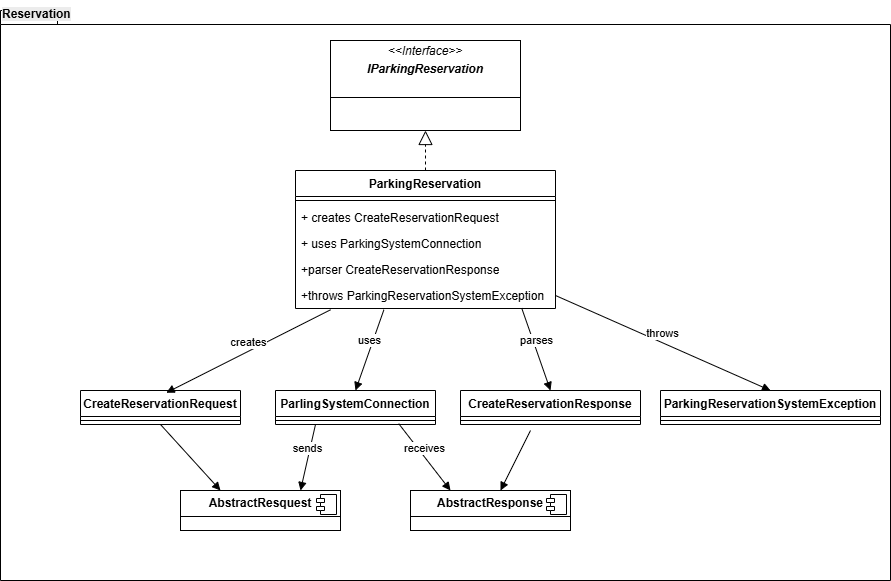

The diagram above was exported from draw.io. Its source (the exported page's mxGraphModel, read from the mxfile embedded in the PNG):
<mxGraphModel dx="1479" dy="781" grid="1" gridSize="10" guides="1" tooltips="1" connect="1" arrows="1" fold="1" page="1" pageScale="1" pageWidth="850" pageHeight="1100" math="0" shadow="0">
  <root>
    <mxCell id="0" />
    <mxCell id="1" parent="0" />
    <mxCell id="uyTetmAhc7fPnLAJJoAe-2" value="" style="shape=folder;fontStyle=1;spacingTop=10;tabWidth=40;tabHeight=14;tabPosition=left;html=1;whiteSpace=wrap;" vertex="1" parent="1">
      <mxGeometry x="10" y="90" width="890" height="570" as="geometry" />
    </mxCell>
    <mxCell id="uyTetmAhc7fPnLAJJoAe-3" value="&lt;p style=&quot;margin:0px;margin-top:4px;text-align:center;&quot;&gt;&lt;i&gt;&amp;lt;&amp;lt;Interface&amp;gt;&amp;gt;&lt;/i&gt;&lt;br&gt;&lt;/p&gt;&lt;p style=&quot;margin:0px;margin-top:4px;text-align:center;&quot;&gt;&lt;b&gt;&lt;i&gt;IParkingReservation&lt;/i&gt;&lt;/b&gt;&lt;/p&gt;&lt;p style=&quot;margin:0px;margin-left:4px;&quot;&gt;&lt;br&gt;&lt;/p&gt;&lt;hr size=&quot;1&quot; style=&quot;border-style:solid;&quot;&gt;&lt;p style=&quot;margin:0px;margin-left:4px;&quot;&gt;&lt;br&gt;&lt;/p&gt;" style="verticalAlign=top;align=left;overflow=fill;html=1;whiteSpace=wrap;" vertex="1" parent="1">
      <mxGeometry x="340" y="120" width="190" height="90" as="geometry" />
    </mxCell>
    <mxCell id="uyTetmAhc7fPnLAJJoAe-4" value="&lt;span style=&quot;color: rgb(0, 0, 0); font-family: Helvetica; font-size: 12px; font-style: normal; font-variant-ligatures: normal; font-variant-caps: normal; font-weight: 700; letter-spacing: normal; orphans: 2; text-align: center; text-indent: 0px; text-transform: none; widows: 2; word-spacing: 0px; -webkit-text-stroke-width: 0px; white-space: normal; background-color: rgb(236, 236, 236); text-decoration-thickness: initial; text-decoration-style: initial; text-decoration-color: initial; display: inline !important; float: none;&quot;&gt;Reservation&lt;/span&gt;" style="text;whiteSpace=wrap;html=1;" vertex="1" parent="1">
      <mxGeometry x="10" y="80" width="120" height="40" as="geometry" />
    </mxCell>
    <mxCell id="uyTetmAhc7fPnLAJJoAe-5" value="ParkingReservation" style="swimlane;fontStyle=1;align=center;verticalAlign=top;childLayout=stackLayout;horizontal=1;startSize=26;horizontalStack=0;resizeParent=1;resizeParentMax=0;resizeLast=0;collapsible=1;marginBottom=0;whiteSpace=wrap;html=1;" vertex="1" parent="1">
      <mxGeometry x="305" y="250" width="260" height="138" as="geometry" />
    </mxCell>
    <mxCell id="uyTetmAhc7fPnLAJJoAe-7" value="" style="line;strokeWidth=1;fillColor=none;align=left;verticalAlign=middle;spacingTop=-1;spacingLeft=3;spacingRight=3;rotatable=0;labelPosition=right;points=[];portConstraint=eastwest;strokeColor=inherit;" vertex="1" parent="uyTetmAhc7fPnLAJJoAe-5">
      <mxGeometry y="26" width="260" height="8" as="geometry" />
    </mxCell>
    <mxCell id="uyTetmAhc7fPnLAJJoAe-8" value="+ creates CreateReservationRequest" style="text;strokeColor=none;fillColor=none;align=left;verticalAlign=top;spacingLeft=4;spacingRight=4;overflow=hidden;rotatable=0;points=[[0,0.5],[1,0.5]];portConstraint=eastwest;whiteSpace=wrap;html=1;" vertex="1" parent="uyTetmAhc7fPnLAJJoAe-5">
      <mxGeometry y="34" width="260" height="26" as="geometry" />
    </mxCell>
    <mxCell id="uyTetmAhc7fPnLAJJoAe-9" value="+ uses ParkingSystemConnection" style="text;strokeColor=none;fillColor=none;align=left;verticalAlign=top;spacingLeft=4;spacingRight=4;overflow=hidden;rotatable=0;points=[[0,0.5],[1,0.5]];portConstraint=eastwest;whiteSpace=wrap;html=1;" vertex="1" parent="uyTetmAhc7fPnLAJJoAe-5">
      <mxGeometry y="60" width="260" height="26" as="geometry" />
    </mxCell>
    <mxCell id="uyTetmAhc7fPnLAJJoAe-10" value="+parser CreateReservationResponse" style="text;strokeColor=none;fillColor=none;align=left;verticalAlign=top;spacingLeft=4;spacingRight=4;overflow=hidden;rotatable=0;points=[[0,0.5],[1,0.5]];portConstraint=eastwest;whiteSpace=wrap;html=1;" vertex="1" parent="uyTetmAhc7fPnLAJJoAe-5">
      <mxGeometry y="86" width="260" height="26" as="geometry" />
    </mxCell>
    <mxCell id="uyTetmAhc7fPnLAJJoAe-11" value="+throws ParkingReservationSystemException" style="text;strokeColor=none;fillColor=none;align=left;verticalAlign=top;spacingLeft=4;spacingRight=4;overflow=hidden;rotatable=0;points=[[0,0.5],[1,0.5]];portConstraint=eastwest;whiteSpace=wrap;html=1;" vertex="1" parent="uyTetmAhc7fPnLAJJoAe-5">
      <mxGeometry y="112" width="260" height="26" as="geometry" />
    </mxCell>
    <mxCell id="uyTetmAhc7fPnLAJJoAe-13" value="CreateReservationRequest" style="swimlane;fontStyle=1;align=center;verticalAlign=top;childLayout=stackLayout;horizontal=1;startSize=26;horizontalStack=0;resizeParent=1;resizeParentMax=0;resizeLast=0;collapsible=1;marginBottom=0;whiteSpace=wrap;html=1;" vertex="1" parent="1">
      <mxGeometry x="90" y="470" width="160" height="34" as="geometry" />
    </mxCell>
    <mxCell id="uyTetmAhc7fPnLAJJoAe-15" value="" style="line;strokeWidth=1;fillColor=none;align=left;verticalAlign=middle;spacingTop=-1;spacingLeft=3;spacingRight=3;rotatable=0;labelPosition=right;points=[];portConstraint=eastwest;strokeColor=inherit;" vertex="1" parent="uyTetmAhc7fPnLAJJoAe-13">
      <mxGeometry y="26" width="160" height="8" as="geometry" />
    </mxCell>
    <mxCell id="uyTetmAhc7fPnLAJJoAe-18" value="ParlingSystemConnection" style="swimlane;fontStyle=1;align=center;verticalAlign=top;childLayout=stackLayout;horizontal=1;startSize=26;horizontalStack=0;resizeParent=1;resizeParentMax=0;resizeLast=0;collapsible=1;marginBottom=0;whiteSpace=wrap;html=1;" vertex="1" parent="1">
      <mxGeometry x="285" y="470" width="160" height="34" as="geometry" />
    </mxCell>
    <mxCell id="uyTetmAhc7fPnLAJJoAe-19" value="" style="line;strokeWidth=1;fillColor=none;align=left;verticalAlign=middle;spacingTop=-1;spacingLeft=3;spacingRight=3;rotatable=0;labelPosition=right;points=[];portConstraint=eastwest;strokeColor=inherit;" vertex="1" parent="uyTetmAhc7fPnLAJJoAe-18">
      <mxGeometry y="26" width="160" height="8" as="geometry" />
    </mxCell>
    <mxCell id="uyTetmAhc7fPnLAJJoAe-21" value="CreateReservationResponse" style="swimlane;fontStyle=1;align=center;verticalAlign=top;childLayout=stackLayout;horizontal=1;startSize=26;horizontalStack=0;resizeParent=1;resizeParentMax=0;resizeLast=0;collapsible=1;marginBottom=0;whiteSpace=wrap;html=1;" vertex="1" parent="1">
      <mxGeometry x="470" y="470" width="180" height="34" as="geometry" />
    </mxCell>
    <mxCell id="uyTetmAhc7fPnLAJJoAe-22" value="" style="line;strokeWidth=1;fillColor=none;align=left;verticalAlign=middle;spacingTop=-1;spacingLeft=3;spacingRight=3;rotatable=0;labelPosition=right;points=[];portConstraint=eastwest;strokeColor=inherit;" vertex="1" parent="uyTetmAhc7fPnLAJJoAe-21">
      <mxGeometry y="26" width="180" height="8" as="geometry" />
    </mxCell>
    <mxCell id="uyTetmAhc7fPnLAJJoAe-23" value="ParkingReservationSystemException" style="swimlane;fontStyle=1;align=center;verticalAlign=top;childLayout=stackLayout;horizontal=1;startSize=26;horizontalStack=0;resizeParent=1;resizeParentMax=0;resizeLast=0;collapsible=1;marginBottom=0;whiteSpace=wrap;html=1;" vertex="1" parent="1">
      <mxGeometry x="670" y="470" width="220" height="34" as="geometry" />
    </mxCell>
    <mxCell id="uyTetmAhc7fPnLAJJoAe-24" value="" style="line;strokeWidth=1;fillColor=none;align=left;verticalAlign=middle;spacingTop=-1;spacingLeft=3;spacingRight=3;rotatable=0;labelPosition=right;points=[];portConstraint=eastwest;strokeColor=inherit;" vertex="1" parent="uyTetmAhc7fPnLAJJoAe-23">
      <mxGeometry y="26" width="220" height="8" as="geometry" />
    </mxCell>
    <mxCell id="uyTetmAhc7fPnLAJJoAe-25" value="&lt;p style=&quot;margin:0px;margin-top:6px;text-align:center;&quot;&gt;&lt;b&gt;AbstractResponse&lt;/b&gt;&lt;/p&gt;&lt;hr size=&quot;1&quot; style=&quot;border-style:solid;&quot;&gt;&lt;p style=&quot;margin:0px;margin-left:8px;&quot;&gt;&lt;br&gt;&lt;/p&gt;" style="align=left;overflow=fill;html=1;dropTarget=0;whiteSpace=wrap;" vertex="1" parent="1">
      <mxGeometry x="420" y="570" width="160" height="40" as="geometry" />
    </mxCell>
    <mxCell id="uyTetmAhc7fPnLAJJoAe-26" value="" style="shape=component;jettyWidth=8;jettyHeight=4;" vertex="1" parent="uyTetmAhc7fPnLAJJoAe-25">
      <mxGeometry x="1" width="20" height="20" relative="1" as="geometry">
        <mxPoint x="-24" y="4" as="offset" />
      </mxGeometry>
    </mxCell>
    <mxCell id="uyTetmAhc7fPnLAJJoAe-27" value="&lt;p style=&quot;margin:0px;margin-top:6px;text-align:center;&quot;&gt;&lt;b&gt;AbstractResquest&lt;/b&gt;&lt;/p&gt;&lt;hr size=&quot;1&quot; style=&quot;border-style:solid;&quot;&gt;&lt;p style=&quot;margin:0px;margin-left:8px;&quot;&gt;&lt;br&gt;&lt;/p&gt;" style="align=left;overflow=fill;html=1;dropTarget=0;whiteSpace=wrap;" vertex="1" parent="1">
      <mxGeometry x="190" y="570" width="160" height="40" as="geometry" />
    </mxCell>
    <mxCell id="uyTetmAhc7fPnLAJJoAe-28" value="" style="shape=component;jettyWidth=8;jettyHeight=4;" vertex="1" parent="uyTetmAhc7fPnLAJJoAe-27">
      <mxGeometry x="1" width="20" height="20" relative="1" as="geometry">
        <mxPoint x="-24" y="4" as="offset" />
      </mxGeometry>
    </mxCell>
    <mxCell id="uyTetmAhc7fPnLAJJoAe-29" value="" style="endArrow=block;dashed=1;endFill=0;endSize=12;html=1;rounded=0;entryX=0.5;entryY=1;entryDx=0;entryDy=0;" edge="1" parent="1" source="uyTetmAhc7fPnLAJJoAe-5" target="uyTetmAhc7fPnLAJJoAe-3">
      <mxGeometry width="160" relative="1" as="geometry">
        <mxPoint x="500" y="510" as="sourcePoint" />
        <mxPoint x="660" y="510" as="targetPoint" />
      </mxGeometry>
    </mxCell>
    <mxCell id="uyTetmAhc7fPnLAJJoAe-30" value="" style="html=1;verticalAlign=bottom;endArrow=block;curved=0;rounded=0;" edge="1" parent="1" target="uyTetmAhc7fPnLAJJoAe-25">
      <mxGeometry width="80" relative="1" as="geometry">
        <mxPoint x="540" y="510" as="sourcePoint" />
        <mxPoint x="620" y="510" as="targetPoint" />
      </mxGeometry>
    </mxCell>
    <mxCell id="uyTetmAhc7fPnLAJJoAe-31" value="" style="html=1;verticalAlign=bottom;endArrow=block;curved=0;rounded=0;entryX=0.25;entryY=0;entryDx=0;entryDy=0;exitX=0.5;exitY=1;exitDx=0;exitDy=0;" edge="1" parent="1" source="uyTetmAhc7fPnLAJJoAe-13" target="uyTetmAhc7fPnLAJJoAe-27">
      <mxGeometry width="80" relative="1" as="geometry">
        <mxPoint x="190" y="510" as="sourcePoint" />
        <mxPoint x="520" y="580" as="targetPoint" />
      </mxGeometry>
    </mxCell>
    <mxCell id="uyTetmAhc7fPnLAJJoAe-32" value="sends" style="html=1;verticalAlign=bottom;endArrow=block;curved=0;rounded=0;exitX=0.25;exitY=1;exitDx=0;exitDy=0;entryX=0.75;entryY=0;entryDx=0;entryDy=0;" edge="1" parent="1" source="uyTetmAhc7fPnLAJJoAe-18" target="uyTetmAhc7fPnLAJJoAe-27">
      <mxGeometry width="80" relative="1" as="geometry">
        <mxPoint x="540" y="510" as="sourcePoint" />
        <mxPoint x="620" y="510" as="targetPoint" />
      </mxGeometry>
    </mxCell>
    <mxCell id="uyTetmAhc7fPnLAJJoAe-33" value="receives" style="html=1;verticalAlign=bottom;endArrow=block;curved=0;rounded=0;exitX=0.77;exitY=0.894;exitDx=0;exitDy=0;entryX=0.25;entryY=0;entryDx=0;entryDy=0;exitPerimeter=0;" edge="1" parent="1" source="uyTetmAhc7fPnLAJJoAe-19" target="uyTetmAhc7fPnLAJJoAe-25">
      <mxGeometry width="80" relative="1" as="geometry">
        <mxPoint x="335" y="514" as="sourcePoint" />
        <mxPoint x="320" y="580" as="targetPoint" />
      </mxGeometry>
    </mxCell>
    <mxCell id="uyTetmAhc7fPnLAJJoAe-34" value="creates" style="html=1;verticalAlign=bottom;endArrow=block;curved=0;rounded=0;entryX=0.536;entryY=0.066;entryDx=0;entryDy=0;entryPerimeter=0;exitX=0.135;exitY=1.049;exitDx=0;exitDy=0;exitPerimeter=0;" edge="1" parent="1" source="uyTetmAhc7fPnLAJJoAe-11" target="uyTetmAhc7fPnLAJJoAe-13">
      <mxGeometry width="80" relative="1" as="geometry">
        <mxPoint x="540" y="290" as="sourcePoint" />
        <mxPoint x="620" y="290" as="targetPoint" />
      </mxGeometry>
    </mxCell>
    <mxCell id="uyTetmAhc7fPnLAJJoAe-36" value="uses" style="html=1;verticalAlign=bottom;endArrow=block;curved=0;rounded=0;entryX=0.5;entryY=0;entryDx=0;entryDy=0;exitX=0.34;exitY=1.049;exitDx=0;exitDy=0;exitPerimeter=0;" edge="1" parent="1" source="uyTetmAhc7fPnLAJJoAe-11" target="uyTetmAhc7fPnLAJJoAe-18">
      <mxGeometry width="80" relative="1" as="geometry">
        <mxPoint x="350" y="399" as="sourcePoint" />
        <mxPoint x="186" y="482" as="targetPoint" />
      </mxGeometry>
    </mxCell>
    <mxCell id="uyTetmAhc7fPnLAJJoAe-37" value="parses" style="html=1;verticalAlign=bottom;endArrow=block;curved=0;rounded=0;entryX=0.5;entryY=0;entryDx=0;entryDy=0;exitX=0.87;exitY=0.984;exitDx=0;exitDy=0;exitPerimeter=0;" edge="1" parent="1" source="uyTetmAhc7fPnLAJJoAe-11" target="uyTetmAhc7fPnLAJJoAe-21">
      <mxGeometry width="80" relative="1" as="geometry">
        <mxPoint x="403" y="399" as="sourcePoint" />
        <mxPoint x="375" y="480" as="targetPoint" />
      </mxGeometry>
    </mxCell>
    <mxCell id="uyTetmAhc7fPnLAJJoAe-38" value="throws" style="html=1;verticalAlign=bottom;endArrow=block;curved=0;rounded=0;entryX=0.5;entryY=0;entryDx=0;entryDy=0;exitX=1;exitY=0.5;exitDx=0;exitDy=0;" edge="1" parent="1" source="uyTetmAhc7fPnLAJJoAe-11" target="uyTetmAhc7fPnLAJJoAe-23">
      <mxGeometry width="80" relative="1" as="geometry">
        <mxPoint x="541" y="398" as="sourcePoint" />
        <mxPoint x="570" y="480" as="targetPoint" />
      </mxGeometry>
    </mxCell>
  </root>
</mxGraphModel>